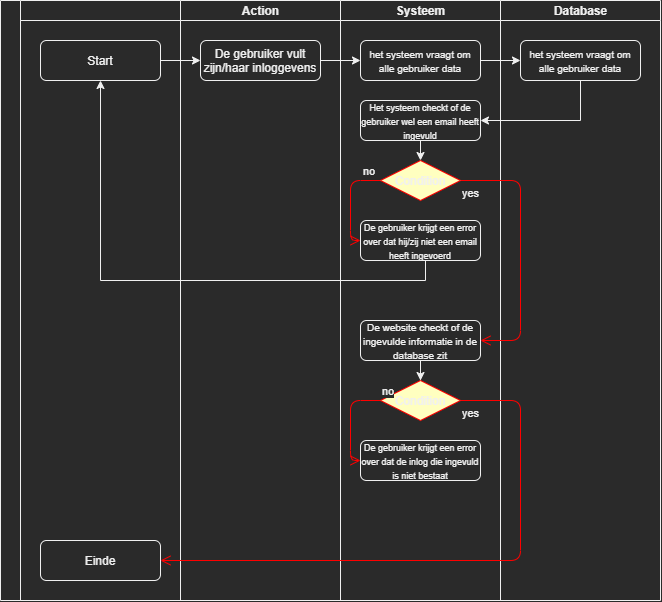

The diagram above was exported from draw.io. Its source (the exported page's mxGraphModel, read from the mxfile embedded in the PNG):
<mxGraphModel dx="865" dy="488" grid="1" gridSize="10" guides="1" tooltips="1" connect="1" arrows="1" fold="1" page="1" pageScale="1" pageWidth="1169" pageHeight="827" math="0" shadow="0">
  <root>
    <mxCell id="0" />
    <mxCell id="1" parent="0" />
    <mxCell id="t0MXU8THKX9UogXxbVpD-2" style="edgeStyle=orthogonalEdgeStyle;rounded=0;orthogonalLoop=1;jettySize=auto;html=1;exitX=1;exitY=0.5;exitDx=0;exitDy=0;entryX=0;entryY=0.5;entryDx=0;entryDy=0;" parent="1" source="zqdClssEy9uDoniLU-UE-9" edge="1">
      <mxGeometry relative="1" as="geometry">
        <mxPoint x="360" y="260" as="targetPoint" />
      </mxGeometry>
    </mxCell>
    <mxCell id="zqdClssEy9uDoniLU-UE-9" value="Start" style="rounded=1;whiteSpace=wrap;html=1;" parent="1" vertex="1">
      <mxGeometry x="200" y="240" width="120" height="40" as="geometry" />
    </mxCell>
    <mxCell id="zqdClssEy9uDoniLU-UE-12" value="Database" style="swimlane;html=1;startSize=20;" parent="1" vertex="1">
      <mxGeometry x="660" y="200" width="160" height="600" as="geometry" />
    </mxCell>
    <mxCell id="BtSjbTHZO9VxqTz7HbDI-6" value="&lt;span style=&quot;font-size: 10px&quot;&gt;het systeem vraagt om alle gebruiker data&lt;/span&gt;" style="rounded=1;whiteSpace=wrap;html=1;" vertex="1" parent="zqdClssEy9uDoniLU-UE-12">
      <mxGeometry x="20" y="40" width="120" height="40" as="geometry" />
    </mxCell>
    <mxCell id="zqdClssEy9uDoniLU-UE-17" value="" style="swimlane;html=1;childLayout=stackLayout;resizeParent=1;resizeParentMax=0;startSize=20;horizontal=0;horizontalStack=1;" parent="1" vertex="1">
      <mxGeometry x="160" y="200" width="500" height="600" as="geometry" />
    </mxCell>
    <mxCell id="zqdClssEy9uDoniLU-UE-18" value="" style="swimlane;html=1;startSize=20;" parent="zqdClssEy9uDoniLU-UE-17" vertex="1">
      <mxGeometry x="20" width="160" height="600" as="geometry" />
    </mxCell>
    <mxCell id="zqdClssEy9uDoniLU-UE-19" value="Einde" style="rounded=1;whiteSpace=wrap;html=1;" parent="zqdClssEy9uDoniLU-UE-18" vertex="1">
      <mxGeometry x="20" y="540" width="120" height="40" as="geometry" />
    </mxCell>
    <mxCell id="zqdClssEy9uDoniLU-UE-20" value="Action" style="swimlane;html=1;startSize=20;" parent="zqdClssEy9uDoniLU-UE-17" vertex="1">
      <mxGeometry x="180" width="160" height="600" as="geometry" />
    </mxCell>
    <mxCell id="BtSjbTHZO9VxqTz7HbDI-1" value="De gebruiker vult zijn/haar inloggevens" style="rounded=1;whiteSpace=wrap;html=1;" vertex="1" parent="zqdClssEy9uDoniLU-UE-20">
      <mxGeometry x="20" y="40" width="120" height="40" as="geometry" />
    </mxCell>
    <mxCell id="zqdClssEy9uDoniLU-UE-21" value="Systeem" style="swimlane;html=1;startSize=20;" parent="zqdClssEy9uDoniLU-UE-17" vertex="1">
      <mxGeometry x="340" width="160" height="600" as="geometry" />
    </mxCell>
    <mxCell id="yGRW5yJEbxpYvjMrIDL9-6" style="edgeStyle=orthogonalEdgeStyle;rounded=0;orthogonalLoop=1;jettySize=auto;html=1;exitX=0.5;exitY=1;exitDx=0;exitDy=0;" parent="zqdClssEy9uDoniLU-UE-21" edge="1">
      <mxGeometry relative="1" as="geometry">
        <mxPoint x="80" y="220" as="sourcePoint" />
        <mxPoint x="80" y="220" as="targetPoint" />
      </mxGeometry>
    </mxCell>
    <mxCell id="t0MXU8THKX9UogXxbVpD-8" value="no" style="edgeStyle=orthogonalEdgeStyle;html=1;align=left;verticalAlign=bottom;endArrow=open;endSize=8;strokeColor=#ff0000;entryX=0;entryY=0.5;entryDx=0;entryDy=0;" parent="zqdClssEy9uDoniLU-UE-21" source="t0MXU8THKX9UogXxbVpD-7" edge="1" target="BtSjbTHZO9VxqTz7HbDI-9">
      <mxGeometry x="-0.619" relative="1" as="geometry">
        <mxPoint x="-190" y="550" as="targetPoint" />
        <Array as="points">
          <mxPoint x="10" y="180" />
          <mxPoint x="10" y="240" />
        </Array>
        <mxPoint as="offset" />
      </mxGeometry>
    </mxCell>
    <mxCell id="t0MXU8THKX9UogXxbVpD-9" value="yes" style="edgeStyle=orthogonalEdgeStyle;html=1;align=left;verticalAlign=top;endArrow=open;endSize=8;strokeColor=#ff0000;entryX=1;entryY=0.5;entryDx=0;entryDy=0;" parent="zqdClssEy9uDoniLU-UE-21" source="t0MXU8THKX9UogXxbVpD-7" edge="1" target="BtSjbTHZO9VxqTz7HbDI-11">
      <mxGeometry x="-1" relative="1" as="geometry">
        <mxPoint x="250" y="450" as="targetPoint" />
        <Array as="points">
          <mxPoint x="180" y="180" />
          <mxPoint x="180" y="340" />
        </Array>
      </mxGeometry>
    </mxCell>
    <mxCell id="BtSjbTHZO9VxqTz7HbDI-8" style="edgeStyle=orthogonalEdgeStyle;rounded=0;orthogonalLoop=1;jettySize=auto;html=1;exitX=0.5;exitY=1;exitDx=0;exitDy=0;entryX=0.5;entryY=0;entryDx=0;entryDy=0;" edge="1" parent="zqdClssEy9uDoniLU-UE-21" source="BtSjbTHZO9VxqTz7HbDI-2" target="t0MXU8THKX9UogXxbVpD-7">
      <mxGeometry relative="1" as="geometry" />
    </mxCell>
    <mxCell id="BtSjbTHZO9VxqTz7HbDI-2" value="&lt;span style=&quot;font-size: 9px&quot;&gt;Het systeem checkt of de gebruiker wel een email heeft ingevuld&lt;/span&gt;" style="rounded=1;whiteSpace=wrap;html=1;" vertex="1" parent="zqdClssEy9uDoniLU-UE-21">
      <mxGeometry x="20" y="100" width="120" height="40" as="geometry" />
    </mxCell>
    <mxCell id="BtSjbTHZO9VxqTz7HbDI-4" value="&lt;span style=&quot;font-size: 10px&quot;&gt;het systeem vraagt om alle gebruiker data&lt;/span&gt;" style="rounded=1;whiteSpace=wrap;html=1;" vertex="1" parent="zqdClssEy9uDoniLU-UE-21">
      <mxGeometry x="20" y="40" width="120" height="40" as="geometry" />
    </mxCell>
    <mxCell id="t0MXU8THKX9UogXxbVpD-7" value="Condition" style="rhombus;whiteSpace=wrap;html=1;fillColor=#ffffc0;strokeColor=#ff0000;" parent="zqdClssEy9uDoniLU-UE-21" vertex="1">
      <mxGeometry x="40" y="160" width="80" height="40" as="geometry" />
    </mxCell>
    <mxCell id="BtSjbTHZO9VxqTz7HbDI-9" value="&lt;font style=&quot;font-size: 9px&quot;&gt;De gebruiker krijgt een error over dat hij/zij niet een email heeft ingevoerd&lt;/font&gt;" style="rounded=1;whiteSpace=wrap;html=1;" vertex="1" parent="zqdClssEy9uDoniLU-UE-21">
      <mxGeometry x="20" y="220" width="120" height="40" as="geometry" />
    </mxCell>
    <mxCell id="BtSjbTHZO9VxqTz7HbDI-16" style="edgeStyle=orthogonalEdgeStyle;rounded=0;orthogonalLoop=1;jettySize=auto;html=1;exitX=0.5;exitY=1;exitDx=0;exitDy=0;" edge="1" parent="zqdClssEy9uDoniLU-UE-21" source="BtSjbTHZO9VxqTz7HbDI-11" target="BtSjbTHZO9VxqTz7HbDI-12">
      <mxGeometry relative="1" as="geometry" />
    </mxCell>
    <mxCell id="BtSjbTHZO9VxqTz7HbDI-11" value="&lt;span style=&quot;font-size: 10px&quot;&gt;De website checkt of de ingevulde informatie in de database zit&lt;/span&gt;" style="rounded=1;whiteSpace=wrap;html=1;" vertex="1" parent="zqdClssEy9uDoniLU-UE-21">
      <mxGeometry x="20" y="320" width="120" height="40" as="geometry" />
    </mxCell>
    <mxCell id="BtSjbTHZO9VxqTz7HbDI-12" value="Condition" style="rhombus;whiteSpace=wrap;html=1;fillColor=#ffffc0;strokeColor=#ff0000;" vertex="1" parent="zqdClssEy9uDoniLU-UE-21">
      <mxGeometry x="40" y="380" width="80" height="40" as="geometry" />
    </mxCell>
    <mxCell id="BtSjbTHZO9VxqTz7HbDI-13" value="no" style="edgeStyle=orthogonalEdgeStyle;html=1;align=left;verticalAlign=bottom;endArrow=open;endSize=8;strokeColor=#ff0000;exitX=0;exitY=0.5;exitDx=0;exitDy=0;entryX=0;entryY=0.5;entryDx=0;entryDy=0;" edge="1" source="BtSjbTHZO9VxqTz7HbDI-12" parent="zqdClssEy9uDoniLU-UE-21" target="BtSjbTHZO9VxqTz7HbDI-15">
      <mxGeometry x="-1" relative="1" as="geometry">
        <mxPoint x="10" y="510" as="targetPoint" />
        <Array as="points">
          <mxPoint x="10" y="400" />
          <mxPoint x="10" y="460" />
        </Array>
      </mxGeometry>
    </mxCell>
    <mxCell id="BtSjbTHZO9VxqTz7HbDI-15" value="&lt;span style=&quot;font-size: 9px&quot;&gt;De gebruiker krijgt een error over dat de inlog die ingevuld is niet bestaat&lt;/span&gt;" style="rounded=1;whiteSpace=wrap;html=1;" vertex="1" parent="zqdClssEy9uDoniLU-UE-21">
      <mxGeometry x="20" y="440" width="120" height="40" as="geometry" />
    </mxCell>
    <mxCell id="BtSjbTHZO9VxqTz7HbDI-3" style="edgeStyle=orthogonalEdgeStyle;rounded=0;orthogonalLoop=1;jettySize=auto;html=1;exitX=1;exitY=0.5;exitDx=0;exitDy=0;entryX=0;entryY=0.5;entryDx=0;entryDy=0;" edge="1" parent="zqdClssEy9uDoniLU-UE-17" source="BtSjbTHZO9VxqTz7HbDI-1" target="BtSjbTHZO9VxqTz7HbDI-4">
      <mxGeometry relative="1" as="geometry" />
    </mxCell>
    <mxCell id="BtSjbTHZO9VxqTz7HbDI-14" value="yes" style="edgeStyle=orthogonalEdgeStyle;html=1;align=left;verticalAlign=top;endArrow=open;endSize=8;strokeColor=#ff0000;entryX=1;entryY=0.5;entryDx=0;entryDy=0;" edge="1" source="BtSjbTHZO9VxqTz7HbDI-12" parent="zqdClssEy9uDoniLU-UE-17" target="zqdClssEy9uDoniLU-UE-19">
      <mxGeometry x="-1" relative="1" as="geometry">
        <mxPoint x="550" y="440" as="targetPoint" />
        <Array as="points">
          <mxPoint x="520" y="400" />
          <mxPoint x="520" y="560" />
        </Array>
      </mxGeometry>
    </mxCell>
    <mxCell id="BtSjbTHZO9VxqTz7HbDI-5" style="edgeStyle=orthogonalEdgeStyle;rounded=0;orthogonalLoop=1;jettySize=auto;html=1;exitX=1;exitY=0.5;exitDx=0;exitDy=0;entryX=0;entryY=0.5;entryDx=0;entryDy=0;" edge="1" parent="1" source="BtSjbTHZO9VxqTz7HbDI-4" target="BtSjbTHZO9VxqTz7HbDI-6">
      <mxGeometry relative="1" as="geometry">
        <Array as="points">
          <mxPoint x="640" y="260" />
          <mxPoint x="640" y="260" />
        </Array>
      </mxGeometry>
    </mxCell>
    <mxCell id="BtSjbTHZO9VxqTz7HbDI-7" style="edgeStyle=orthogonalEdgeStyle;rounded=0;orthogonalLoop=1;jettySize=auto;html=1;exitX=0.5;exitY=1;exitDx=0;exitDy=0;entryX=1;entryY=0.5;entryDx=0;entryDy=0;" edge="1" parent="1" source="BtSjbTHZO9VxqTz7HbDI-6" target="BtSjbTHZO9VxqTz7HbDI-2">
      <mxGeometry relative="1" as="geometry" />
    </mxCell>
    <mxCell id="BtSjbTHZO9VxqTz7HbDI-10" style="edgeStyle=orthogonalEdgeStyle;rounded=0;orthogonalLoop=1;jettySize=auto;html=1;exitX=0.5;exitY=1;exitDx=0;exitDy=0;" edge="1" parent="1" source="BtSjbTHZO9VxqTz7HbDI-9">
      <mxGeometry relative="1" as="geometry">
        <mxPoint x="260" y="280" as="targetPoint" />
        <Array as="points">
          <mxPoint x="585" y="480" />
          <mxPoint x="260" y="480" />
        </Array>
      </mxGeometry>
    </mxCell>
  </root>
</mxGraphModel>